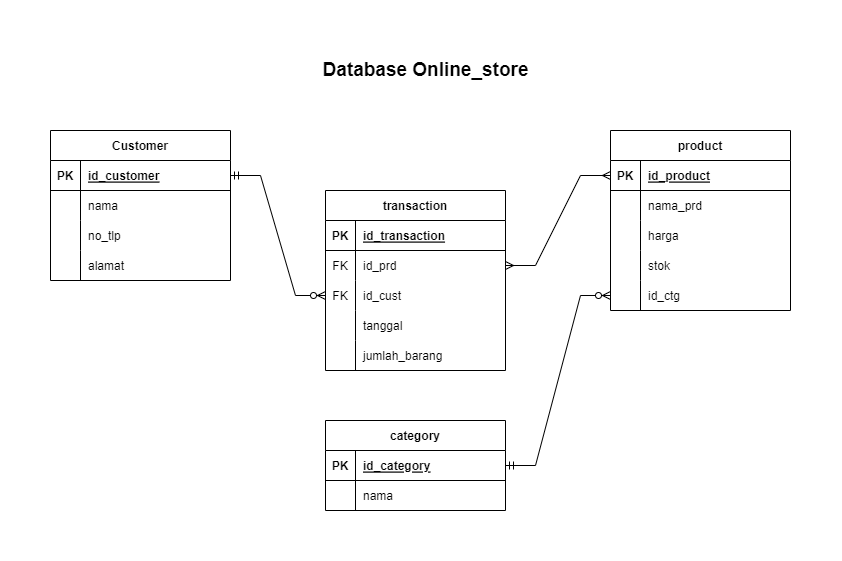

The diagram above was exported from draw.io. Its source (the exported page's mxGraphModel, read from the mxfile embedded in the PNG):
<mxGraphModel dx="964" dy="500" grid="1" gridSize="10" guides="1" tooltips="1" connect="1" arrows="1" fold="1" page="1" pageScale="1" pageWidth="850" pageHeight="1100" math="0" shadow="0">
  <root>
    <mxCell id="0" />
    <mxCell id="1" parent="0" />
    <mxCell id="nu-MTX-E1rOPyxYcXAY0-5" value="product" style="shape=table;startSize=30;container=1;collapsible=1;childLayout=tableLayout;fixedRows=1;rowLines=0;fontStyle=1;align=center;resizeLast=1;" parent="1" vertex="1">
      <mxGeometry x="610" y="120" width="180" height="180" as="geometry" />
    </mxCell>
    <mxCell id="nu-MTX-E1rOPyxYcXAY0-6" value="" style="shape=tableRow;horizontal=0;startSize=0;swimlaneHead=0;swimlaneBody=0;fillColor=none;collapsible=0;dropTarget=0;points=[[0,0.5],[1,0.5]];portConstraint=eastwest;top=0;left=0;right=0;bottom=1;" parent="nu-MTX-E1rOPyxYcXAY0-5" vertex="1">
      <mxGeometry y="30" width="180" height="30" as="geometry" />
    </mxCell>
    <mxCell id="nu-MTX-E1rOPyxYcXAY0-7" value="PK" style="shape=partialRectangle;connectable=0;fillColor=none;top=0;left=0;bottom=0;right=0;fontStyle=1;overflow=hidden;" parent="nu-MTX-E1rOPyxYcXAY0-6" vertex="1">
      <mxGeometry width="30" height="30" as="geometry">
        <mxRectangle width="30" height="30" as="alternateBounds" />
      </mxGeometry>
    </mxCell>
    <mxCell id="nu-MTX-E1rOPyxYcXAY0-8" value="id_product" style="shape=partialRectangle;connectable=0;fillColor=none;top=0;left=0;bottom=0;right=0;align=left;spacingLeft=6;fontStyle=5;overflow=hidden;" parent="nu-MTX-E1rOPyxYcXAY0-6" vertex="1">
      <mxGeometry x="30" width="150" height="30" as="geometry">
        <mxRectangle width="150" height="30" as="alternateBounds" />
      </mxGeometry>
    </mxCell>
    <mxCell id="nu-MTX-E1rOPyxYcXAY0-9" value="" style="shape=tableRow;horizontal=0;startSize=0;swimlaneHead=0;swimlaneBody=0;fillColor=none;collapsible=0;dropTarget=0;points=[[0,0.5],[1,0.5]];portConstraint=eastwest;top=0;left=0;right=0;bottom=0;" parent="nu-MTX-E1rOPyxYcXAY0-5" vertex="1">
      <mxGeometry y="60" width="180" height="30" as="geometry" />
    </mxCell>
    <mxCell id="nu-MTX-E1rOPyxYcXAY0-10" value="" style="shape=partialRectangle;connectable=0;fillColor=none;top=0;left=0;bottom=0;right=0;editable=1;overflow=hidden;" parent="nu-MTX-E1rOPyxYcXAY0-9" vertex="1">
      <mxGeometry width="30" height="30" as="geometry">
        <mxRectangle width="30" height="30" as="alternateBounds" />
      </mxGeometry>
    </mxCell>
    <mxCell id="nu-MTX-E1rOPyxYcXAY0-11" value="nama_prd" style="shape=partialRectangle;connectable=0;fillColor=none;top=0;left=0;bottom=0;right=0;align=left;spacingLeft=6;overflow=hidden;" parent="nu-MTX-E1rOPyxYcXAY0-9" vertex="1">
      <mxGeometry x="30" width="150" height="30" as="geometry">
        <mxRectangle width="150" height="30" as="alternateBounds" />
      </mxGeometry>
    </mxCell>
    <mxCell id="nu-MTX-E1rOPyxYcXAY0-12" value="" style="shape=tableRow;horizontal=0;startSize=0;swimlaneHead=0;swimlaneBody=0;fillColor=none;collapsible=0;dropTarget=0;points=[[0,0.5],[1,0.5]];portConstraint=eastwest;top=0;left=0;right=0;bottom=0;" parent="nu-MTX-E1rOPyxYcXAY0-5" vertex="1">
      <mxGeometry y="90" width="180" height="30" as="geometry" />
    </mxCell>
    <mxCell id="nu-MTX-E1rOPyxYcXAY0-13" value="" style="shape=partialRectangle;connectable=0;fillColor=none;top=0;left=0;bottom=0;right=0;editable=1;overflow=hidden;" parent="nu-MTX-E1rOPyxYcXAY0-12" vertex="1">
      <mxGeometry width="30" height="30" as="geometry">
        <mxRectangle width="30" height="30" as="alternateBounds" />
      </mxGeometry>
    </mxCell>
    <mxCell id="nu-MTX-E1rOPyxYcXAY0-14" value="harga" style="shape=partialRectangle;connectable=0;fillColor=none;top=0;left=0;bottom=0;right=0;align=left;spacingLeft=6;overflow=hidden;" parent="nu-MTX-E1rOPyxYcXAY0-12" vertex="1">
      <mxGeometry x="30" width="150" height="30" as="geometry">
        <mxRectangle width="150" height="30" as="alternateBounds" />
      </mxGeometry>
    </mxCell>
    <mxCell id="nu-MTX-E1rOPyxYcXAY0-15" value="" style="shape=tableRow;horizontal=0;startSize=0;swimlaneHead=0;swimlaneBody=0;fillColor=none;collapsible=0;dropTarget=0;points=[[0,0.5],[1,0.5]];portConstraint=eastwest;top=0;left=0;right=0;bottom=0;" parent="nu-MTX-E1rOPyxYcXAY0-5" vertex="1">
      <mxGeometry y="120" width="180" height="30" as="geometry" />
    </mxCell>
    <mxCell id="nu-MTX-E1rOPyxYcXAY0-16" value="" style="shape=partialRectangle;connectable=0;fillColor=none;top=0;left=0;bottom=0;right=0;editable=1;overflow=hidden;" parent="nu-MTX-E1rOPyxYcXAY0-15" vertex="1">
      <mxGeometry width="30" height="30" as="geometry">
        <mxRectangle width="30" height="30" as="alternateBounds" />
      </mxGeometry>
    </mxCell>
    <mxCell id="nu-MTX-E1rOPyxYcXAY0-17" value="stok" style="shape=partialRectangle;connectable=0;fillColor=none;top=0;left=0;bottom=0;right=0;align=left;spacingLeft=6;overflow=hidden;" parent="nu-MTX-E1rOPyxYcXAY0-15" vertex="1">
      <mxGeometry x="30" width="150" height="30" as="geometry">
        <mxRectangle width="150" height="30" as="alternateBounds" />
      </mxGeometry>
    </mxCell>
    <mxCell id="JaIcHroI6N_HYdwXz2WF-14" value="" style="shape=tableRow;horizontal=0;startSize=0;swimlaneHead=0;swimlaneBody=0;fillColor=none;collapsible=0;dropTarget=0;points=[[0,0.5],[1,0.5]];portConstraint=eastwest;top=0;left=0;right=0;bottom=0;" parent="nu-MTX-E1rOPyxYcXAY0-5" vertex="1">
      <mxGeometry y="150" width="180" height="30" as="geometry" />
    </mxCell>
    <mxCell id="JaIcHroI6N_HYdwXz2WF-15" value="" style="shape=partialRectangle;connectable=0;fillColor=none;top=0;left=0;bottom=0;right=0;editable=1;overflow=hidden;" parent="JaIcHroI6N_HYdwXz2WF-14" vertex="1">
      <mxGeometry width="30" height="30" as="geometry">
        <mxRectangle width="30" height="30" as="alternateBounds" />
      </mxGeometry>
    </mxCell>
    <mxCell id="JaIcHroI6N_HYdwXz2WF-16" value="id_ctg" style="shape=partialRectangle;connectable=0;fillColor=none;top=0;left=0;bottom=0;right=0;align=left;spacingLeft=6;overflow=hidden;" parent="JaIcHroI6N_HYdwXz2WF-14" vertex="1">
      <mxGeometry x="30" width="150" height="30" as="geometry">
        <mxRectangle width="150" height="30" as="alternateBounds" />
      </mxGeometry>
    </mxCell>
    <mxCell id="nu-MTX-E1rOPyxYcXAY0-19" value="Customer" style="shape=table;startSize=30;container=1;collapsible=1;childLayout=tableLayout;fixedRows=1;rowLines=0;fontStyle=1;align=center;resizeLast=1;" parent="1" vertex="1">
      <mxGeometry x="50" y="120" width="180" height="150" as="geometry" />
    </mxCell>
    <mxCell id="nu-MTX-E1rOPyxYcXAY0-20" value="" style="shape=tableRow;horizontal=0;startSize=0;swimlaneHead=0;swimlaneBody=0;fillColor=none;collapsible=0;dropTarget=0;points=[[0,0.5],[1,0.5]];portConstraint=eastwest;top=0;left=0;right=0;bottom=1;" parent="nu-MTX-E1rOPyxYcXAY0-19" vertex="1">
      <mxGeometry y="30" width="180" height="30" as="geometry" />
    </mxCell>
    <mxCell id="nu-MTX-E1rOPyxYcXAY0-21" value="PK" style="shape=partialRectangle;connectable=0;fillColor=none;top=0;left=0;bottom=0;right=0;fontStyle=1;overflow=hidden;" parent="nu-MTX-E1rOPyxYcXAY0-20" vertex="1">
      <mxGeometry width="30" height="30" as="geometry">
        <mxRectangle width="30" height="30" as="alternateBounds" />
      </mxGeometry>
    </mxCell>
    <mxCell id="nu-MTX-E1rOPyxYcXAY0-22" value="id_customer" style="shape=partialRectangle;connectable=0;fillColor=none;top=0;left=0;bottom=0;right=0;align=left;spacingLeft=6;fontStyle=5;overflow=hidden;" parent="nu-MTX-E1rOPyxYcXAY0-20" vertex="1">
      <mxGeometry x="30" width="150" height="30" as="geometry">
        <mxRectangle width="150" height="30" as="alternateBounds" />
      </mxGeometry>
    </mxCell>
    <mxCell id="nu-MTX-E1rOPyxYcXAY0-23" value="" style="shape=tableRow;horizontal=0;startSize=0;swimlaneHead=0;swimlaneBody=0;fillColor=none;collapsible=0;dropTarget=0;points=[[0,0.5],[1,0.5]];portConstraint=eastwest;top=0;left=0;right=0;bottom=0;" parent="nu-MTX-E1rOPyxYcXAY0-19" vertex="1">
      <mxGeometry y="60" width="180" height="30" as="geometry" />
    </mxCell>
    <mxCell id="nu-MTX-E1rOPyxYcXAY0-24" value="" style="shape=partialRectangle;connectable=0;fillColor=none;top=0;left=0;bottom=0;right=0;editable=1;overflow=hidden;" parent="nu-MTX-E1rOPyxYcXAY0-23" vertex="1">
      <mxGeometry width="30" height="30" as="geometry">
        <mxRectangle width="30" height="30" as="alternateBounds" />
      </mxGeometry>
    </mxCell>
    <mxCell id="nu-MTX-E1rOPyxYcXAY0-25" value="nama" style="shape=partialRectangle;connectable=0;fillColor=none;top=0;left=0;bottom=0;right=0;align=left;spacingLeft=6;overflow=hidden;" parent="nu-MTX-E1rOPyxYcXAY0-23" vertex="1">
      <mxGeometry x="30" width="150" height="30" as="geometry">
        <mxRectangle width="150" height="30" as="alternateBounds" />
      </mxGeometry>
    </mxCell>
    <mxCell id="nu-MTX-E1rOPyxYcXAY0-26" value="" style="shape=tableRow;horizontal=0;startSize=0;swimlaneHead=0;swimlaneBody=0;fillColor=none;collapsible=0;dropTarget=0;points=[[0,0.5],[1,0.5]];portConstraint=eastwest;top=0;left=0;right=0;bottom=0;" parent="nu-MTX-E1rOPyxYcXAY0-19" vertex="1">
      <mxGeometry y="90" width="180" height="30" as="geometry" />
    </mxCell>
    <mxCell id="nu-MTX-E1rOPyxYcXAY0-27" value="" style="shape=partialRectangle;connectable=0;fillColor=none;top=0;left=0;bottom=0;right=0;editable=1;overflow=hidden;" parent="nu-MTX-E1rOPyxYcXAY0-26" vertex="1">
      <mxGeometry width="30" height="30" as="geometry">
        <mxRectangle width="30" height="30" as="alternateBounds" />
      </mxGeometry>
    </mxCell>
    <mxCell id="nu-MTX-E1rOPyxYcXAY0-28" value="no_tlp" style="shape=partialRectangle;connectable=0;fillColor=none;top=0;left=0;bottom=0;right=0;align=left;spacingLeft=6;overflow=hidden;" parent="nu-MTX-E1rOPyxYcXAY0-26" vertex="1">
      <mxGeometry x="30" width="150" height="30" as="geometry">
        <mxRectangle width="150" height="30" as="alternateBounds" />
      </mxGeometry>
    </mxCell>
    <mxCell id="nu-MTX-E1rOPyxYcXAY0-29" value="" style="shape=tableRow;horizontal=0;startSize=0;swimlaneHead=0;swimlaneBody=0;fillColor=none;collapsible=0;dropTarget=0;points=[[0,0.5],[1,0.5]];portConstraint=eastwest;top=0;left=0;right=0;bottom=0;" parent="nu-MTX-E1rOPyxYcXAY0-19" vertex="1">
      <mxGeometry y="120" width="180" height="30" as="geometry" />
    </mxCell>
    <mxCell id="nu-MTX-E1rOPyxYcXAY0-30" value="" style="shape=partialRectangle;connectable=0;fillColor=none;top=0;left=0;bottom=0;right=0;editable=1;overflow=hidden;" parent="nu-MTX-E1rOPyxYcXAY0-29" vertex="1">
      <mxGeometry width="30" height="30" as="geometry">
        <mxRectangle width="30" height="30" as="alternateBounds" />
      </mxGeometry>
    </mxCell>
    <mxCell id="nu-MTX-E1rOPyxYcXAY0-31" value="alamat" style="shape=partialRectangle;connectable=0;fillColor=none;top=0;left=0;bottom=0;right=0;align=left;spacingLeft=6;overflow=hidden;" parent="nu-MTX-E1rOPyxYcXAY0-29" vertex="1">
      <mxGeometry x="30" width="150" height="30" as="geometry">
        <mxRectangle width="150" height="30" as="alternateBounds" />
      </mxGeometry>
    </mxCell>
    <mxCell id="nu-MTX-E1rOPyxYcXAY0-33" value="transaction" style="shape=table;startSize=30;container=1;collapsible=1;childLayout=tableLayout;fixedRows=1;rowLines=0;fontStyle=1;align=center;resizeLast=1;" parent="1" vertex="1">
      <mxGeometry x="325" y="180" width="180" height="180" as="geometry" />
    </mxCell>
    <mxCell id="nu-MTX-E1rOPyxYcXAY0-34" value="" style="shape=tableRow;horizontal=0;startSize=0;swimlaneHead=0;swimlaneBody=0;fillColor=none;collapsible=0;dropTarget=0;points=[[0,0.5],[1,0.5]];portConstraint=eastwest;top=0;left=0;right=0;bottom=1;" parent="nu-MTX-E1rOPyxYcXAY0-33" vertex="1">
      <mxGeometry y="30" width="180" height="30" as="geometry" />
    </mxCell>
    <mxCell id="nu-MTX-E1rOPyxYcXAY0-35" value="PK" style="shape=partialRectangle;connectable=0;fillColor=none;top=0;left=0;bottom=0;right=0;fontStyle=1;overflow=hidden;" parent="nu-MTX-E1rOPyxYcXAY0-34" vertex="1">
      <mxGeometry width="30" height="30" as="geometry">
        <mxRectangle width="30" height="30" as="alternateBounds" />
      </mxGeometry>
    </mxCell>
    <mxCell id="nu-MTX-E1rOPyxYcXAY0-36" value="id_transaction" style="shape=partialRectangle;connectable=0;fillColor=none;top=0;left=0;bottom=0;right=0;align=left;spacingLeft=6;fontStyle=5;overflow=hidden;" parent="nu-MTX-E1rOPyxYcXAY0-34" vertex="1">
      <mxGeometry x="30" width="150" height="30" as="geometry">
        <mxRectangle width="150" height="30" as="alternateBounds" />
      </mxGeometry>
    </mxCell>
    <mxCell id="nu-MTX-E1rOPyxYcXAY0-37" value="" style="shape=tableRow;horizontal=0;startSize=0;swimlaneHead=0;swimlaneBody=0;fillColor=none;collapsible=0;dropTarget=0;points=[[0,0.5],[1,0.5]];portConstraint=eastwest;top=0;left=0;right=0;bottom=0;" parent="nu-MTX-E1rOPyxYcXAY0-33" vertex="1">
      <mxGeometry y="60" width="180" height="30" as="geometry" />
    </mxCell>
    <mxCell id="nu-MTX-E1rOPyxYcXAY0-38" value="FK" style="shape=partialRectangle;connectable=0;fillColor=none;top=0;left=0;bottom=0;right=0;editable=1;overflow=hidden;" parent="nu-MTX-E1rOPyxYcXAY0-37" vertex="1">
      <mxGeometry width="30" height="30" as="geometry">
        <mxRectangle width="30" height="30" as="alternateBounds" />
      </mxGeometry>
    </mxCell>
    <mxCell id="nu-MTX-E1rOPyxYcXAY0-39" value="id_prd" style="shape=partialRectangle;connectable=0;fillColor=none;top=0;left=0;bottom=0;right=0;align=left;spacingLeft=6;overflow=hidden;" parent="nu-MTX-E1rOPyxYcXAY0-37" vertex="1">
      <mxGeometry x="30" width="150" height="30" as="geometry">
        <mxRectangle width="150" height="30" as="alternateBounds" />
      </mxGeometry>
    </mxCell>
    <mxCell id="nu-MTX-E1rOPyxYcXAY0-40" value="" style="shape=tableRow;horizontal=0;startSize=0;swimlaneHead=0;swimlaneBody=0;fillColor=none;collapsible=0;dropTarget=0;points=[[0,0.5],[1,0.5]];portConstraint=eastwest;top=0;left=0;right=0;bottom=0;" parent="nu-MTX-E1rOPyxYcXAY0-33" vertex="1">
      <mxGeometry y="90" width="180" height="30" as="geometry" />
    </mxCell>
    <mxCell id="nu-MTX-E1rOPyxYcXAY0-41" value="FK" style="shape=partialRectangle;connectable=0;fillColor=none;top=0;left=0;bottom=0;right=0;editable=1;overflow=hidden;" parent="nu-MTX-E1rOPyxYcXAY0-40" vertex="1">
      <mxGeometry width="30" height="30" as="geometry">
        <mxRectangle width="30" height="30" as="alternateBounds" />
      </mxGeometry>
    </mxCell>
    <mxCell id="nu-MTX-E1rOPyxYcXAY0-42" value="id_cust" style="shape=partialRectangle;connectable=0;fillColor=none;top=0;left=0;bottom=0;right=0;align=left;spacingLeft=6;overflow=hidden;" parent="nu-MTX-E1rOPyxYcXAY0-40" vertex="1">
      <mxGeometry x="30" width="150" height="30" as="geometry">
        <mxRectangle width="150" height="30" as="alternateBounds" />
      </mxGeometry>
    </mxCell>
    <mxCell id="nu-MTX-E1rOPyxYcXAY0-43" value="" style="shape=tableRow;horizontal=0;startSize=0;swimlaneHead=0;swimlaneBody=0;fillColor=none;collapsible=0;dropTarget=0;points=[[0,0.5],[1,0.5]];portConstraint=eastwest;top=0;left=0;right=0;bottom=0;" parent="nu-MTX-E1rOPyxYcXAY0-33" vertex="1">
      <mxGeometry y="120" width="180" height="30" as="geometry" />
    </mxCell>
    <mxCell id="nu-MTX-E1rOPyxYcXAY0-44" value="" style="shape=partialRectangle;connectable=0;fillColor=none;top=0;left=0;bottom=0;right=0;editable=1;overflow=hidden;" parent="nu-MTX-E1rOPyxYcXAY0-43" vertex="1">
      <mxGeometry width="30" height="30" as="geometry">
        <mxRectangle width="30" height="30" as="alternateBounds" />
      </mxGeometry>
    </mxCell>
    <mxCell id="nu-MTX-E1rOPyxYcXAY0-45" value="tanggal" style="shape=partialRectangle;connectable=0;fillColor=none;top=0;left=0;bottom=0;right=0;align=left;spacingLeft=6;overflow=hidden;" parent="nu-MTX-E1rOPyxYcXAY0-43" vertex="1">
      <mxGeometry x="30" width="150" height="30" as="geometry">
        <mxRectangle width="150" height="30" as="alternateBounds" />
      </mxGeometry>
    </mxCell>
    <mxCell id="nu-MTX-E1rOPyxYcXAY0-50" value="" style="shape=tableRow;horizontal=0;startSize=0;swimlaneHead=0;swimlaneBody=0;fillColor=none;collapsible=0;dropTarget=0;points=[[0,0.5],[1,0.5]];portConstraint=eastwest;top=0;left=0;right=0;bottom=0;" parent="nu-MTX-E1rOPyxYcXAY0-33" vertex="1">
      <mxGeometry y="150" width="180" height="30" as="geometry" />
    </mxCell>
    <mxCell id="nu-MTX-E1rOPyxYcXAY0-51" value="" style="shape=partialRectangle;connectable=0;fillColor=none;top=0;left=0;bottom=0;right=0;editable=1;overflow=hidden;" parent="nu-MTX-E1rOPyxYcXAY0-50" vertex="1">
      <mxGeometry width="30" height="30" as="geometry">
        <mxRectangle width="30" height="30" as="alternateBounds" />
      </mxGeometry>
    </mxCell>
    <mxCell id="nu-MTX-E1rOPyxYcXAY0-52" value="jumlah_barang" style="shape=partialRectangle;connectable=0;fillColor=none;top=0;left=0;bottom=0;right=0;align=left;spacingLeft=6;overflow=hidden;" parent="nu-MTX-E1rOPyxYcXAY0-50" vertex="1">
      <mxGeometry x="30" width="150" height="30" as="geometry">
        <mxRectangle width="150" height="30" as="alternateBounds" />
      </mxGeometry>
    </mxCell>
    <mxCell id="JaIcHroI6N_HYdwXz2WF-17" value="category" style="shape=table;startSize=30;container=1;collapsible=1;childLayout=tableLayout;fixedRows=1;rowLines=0;fontStyle=1;align=center;resizeLast=1;" parent="1" vertex="1">
      <mxGeometry x="325" y="410" width="180" height="90" as="geometry" />
    </mxCell>
    <mxCell id="JaIcHroI6N_HYdwXz2WF-18" value="" style="shape=tableRow;horizontal=0;startSize=0;swimlaneHead=0;swimlaneBody=0;fillColor=none;collapsible=0;dropTarget=0;points=[[0,0.5],[1,0.5]];portConstraint=eastwest;top=0;left=0;right=0;bottom=1;" parent="JaIcHroI6N_HYdwXz2WF-17" vertex="1">
      <mxGeometry y="30" width="180" height="30" as="geometry" />
    </mxCell>
    <mxCell id="JaIcHroI6N_HYdwXz2WF-19" value="PK" style="shape=partialRectangle;connectable=0;fillColor=none;top=0;left=0;bottom=0;right=0;fontStyle=1;overflow=hidden;" parent="JaIcHroI6N_HYdwXz2WF-18" vertex="1">
      <mxGeometry width="30" height="30" as="geometry">
        <mxRectangle width="30" height="30" as="alternateBounds" />
      </mxGeometry>
    </mxCell>
    <mxCell id="JaIcHroI6N_HYdwXz2WF-20" value="id_category" style="shape=partialRectangle;connectable=0;fillColor=none;top=0;left=0;bottom=0;right=0;align=left;spacingLeft=6;fontStyle=5;overflow=hidden;" parent="JaIcHroI6N_HYdwXz2WF-18" vertex="1">
      <mxGeometry x="30" width="150" height="30" as="geometry">
        <mxRectangle width="150" height="30" as="alternateBounds" />
      </mxGeometry>
    </mxCell>
    <mxCell id="JaIcHroI6N_HYdwXz2WF-21" value="" style="shape=tableRow;horizontal=0;startSize=0;swimlaneHead=0;swimlaneBody=0;fillColor=none;collapsible=0;dropTarget=0;points=[[0,0.5],[1,0.5]];portConstraint=eastwest;top=0;left=0;right=0;bottom=0;" parent="JaIcHroI6N_HYdwXz2WF-17" vertex="1">
      <mxGeometry y="60" width="180" height="30" as="geometry" />
    </mxCell>
    <mxCell id="JaIcHroI6N_HYdwXz2WF-22" value="" style="shape=partialRectangle;connectable=0;fillColor=none;top=0;left=0;bottom=0;right=0;editable=1;overflow=hidden;" parent="JaIcHroI6N_HYdwXz2WF-21" vertex="1">
      <mxGeometry width="30" height="30" as="geometry">
        <mxRectangle width="30" height="30" as="alternateBounds" />
      </mxGeometry>
    </mxCell>
    <mxCell id="JaIcHroI6N_HYdwXz2WF-23" value="nama" style="shape=partialRectangle;connectable=0;fillColor=none;top=0;left=0;bottom=0;right=0;align=left;spacingLeft=6;overflow=hidden;" parent="JaIcHroI6N_HYdwXz2WF-21" vertex="1">
      <mxGeometry x="30" width="150" height="30" as="geometry">
        <mxRectangle width="150" height="30" as="alternateBounds" />
      </mxGeometry>
    </mxCell>
    <mxCell id="JaIcHroI6N_HYdwXz2WF-30" value="" style="edgeStyle=entityRelationEdgeStyle;fontSize=12;html=1;endArrow=ERzeroToMany;startArrow=ERmandOne;rounded=0;exitX=1;exitY=0.5;exitDx=0;exitDy=0;entryX=0;entryY=0.5;entryDx=0;entryDy=0;" parent="1" source="nu-MTX-E1rOPyxYcXAY0-20" target="nu-MTX-E1rOPyxYcXAY0-40" edge="1">
      <mxGeometry width="100" height="100" relative="1" as="geometry">
        <mxPoint x="360" y="370" as="sourcePoint" />
        <mxPoint x="460" y="270" as="targetPoint" />
      </mxGeometry>
    </mxCell>
    <mxCell id="JaIcHroI6N_HYdwXz2WF-31" value="" style="edgeStyle=entityRelationEdgeStyle;fontSize=12;html=1;endArrow=ERmany;startArrow=ERmany;rounded=0;entryX=0;entryY=0.5;entryDx=0;entryDy=0;exitX=1;exitY=0.5;exitDx=0;exitDy=0;" parent="1" source="nu-MTX-E1rOPyxYcXAY0-37" target="nu-MTX-E1rOPyxYcXAY0-6" edge="1">
      <mxGeometry width="100" height="100" relative="1" as="geometry">
        <mxPoint x="360" y="370" as="sourcePoint" />
        <mxPoint x="460" y="270" as="targetPoint" />
      </mxGeometry>
    </mxCell>
    <mxCell id="JaIcHroI6N_HYdwXz2WF-32" value="" style="edgeStyle=entityRelationEdgeStyle;fontSize=12;html=1;endArrow=ERzeroToMany;startArrow=ERmandOne;rounded=0;entryX=0;entryY=0.5;entryDx=0;entryDy=0;exitX=1;exitY=0.5;exitDx=0;exitDy=0;" parent="1" source="JaIcHroI6N_HYdwXz2WF-18" target="JaIcHroI6N_HYdwXz2WF-14" edge="1">
      <mxGeometry width="100" height="100" relative="1" as="geometry">
        <mxPoint x="360" y="370" as="sourcePoint" />
        <mxPoint x="460" y="270" as="targetPoint" />
      </mxGeometry>
    </mxCell>
    <mxCell id="vX-ZRqXOOD6VDCCDAn7f-1" value="&lt;font style=&quot;font-size: 19px;&quot;&gt;&lt;b&gt;Database Online_store&lt;/b&gt;&lt;/font&gt;" style="text;html=1;align=center;verticalAlign=middle;resizable=0;points=[];autosize=1;strokeColor=none;fillColor=none;" vertex="1" parent="1">
      <mxGeometry x="310" y="40" width="230" height="40" as="geometry" />
    </mxCell>
  </root>
</mxGraphModel>